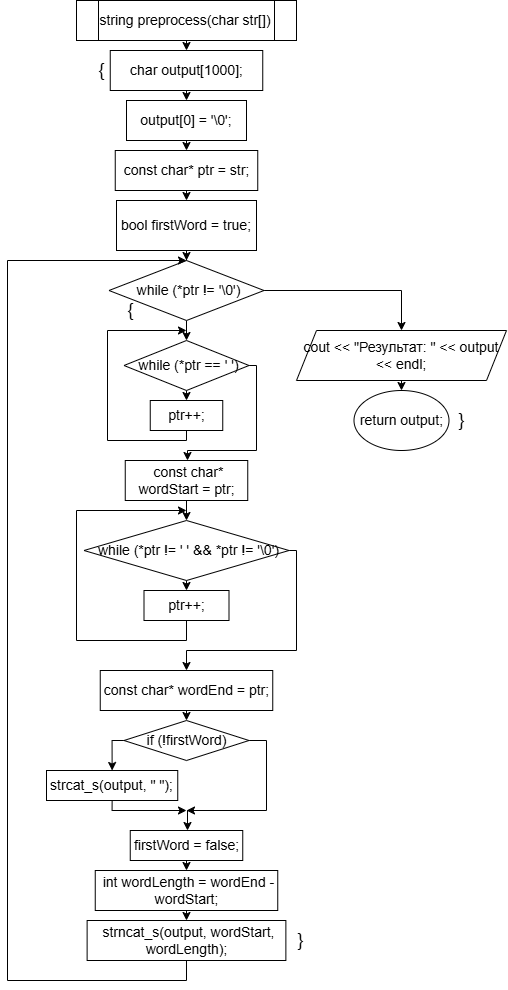

The diagram above was exported from draw.io. Its source (the exported page's mxGraphModel, read from the mxfile embedded in the PNG):
<mxGraphModel dx="1934" dy="857" grid="1" gridSize="10" guides="1" tooltips="1" connect="1" arrows="1" fold="1" page="1" pageScale="1" pageWidth="827" pageHeight="1169" math="0" shadow="0">
  <root>
    <mxCell id="0" />
    <mxCell id="1" parent="0" />
    <mxCell id="9Ho6XmEbo5xWMrmtPQNe-6" style="edgeStyle=orthogonalEdgeStyle;rounded=0;orthogonalLoop=1;jettySize=auto;html=1;exitX=0.5;exitY=1;exitDx=0;exitDy=0;entryX=0.5;entryY=0;entryDx=0;entryDy=0;" edge="1" parent="1" source="9Ho6XmEbo5xWMrmtPQNe-2" target="9Ho6XmEbo5xWMrmtPQNe-3">
      <mxGeometry relative="1" as="geometry" />
    </mxCell>
    <mxCell id="9Ho6XmEbo5xWMrmtPQNe-2" value="&lt;font style=&quot;font-size: 14px;&quot;&gt;string preprocess(char str[])&lt;/font&gt;" style="shape=process;whiteSpace=wrap;html=1;backgroundOutline=1;" vertex="1" parent="1">
      <mxGeometry x="220" y="20" width="220" height="40" as="geometry" />
    </mxCell>
    <mxCell id="9Ho6XmEbo5xWMrmtPQNe-7" style="edgeStyle=orthogonalEdgeStyle;rounded=0;orthogonalLoop=1;jettySize=auto;html=1;exitX=0.5;exitY=1;exitDx=0;exitDy=0;entryX=0.5;entryY=0;entryDx=0;entryDy=0;" edge="1" parent="1" source="9Ho6XmEbo5xWMrmtPQNe-3" target="9Ho6XmEbo5xWMrmtPQNe-5">
      <mxGeometry relative="1" as="geometry" />
    </mxCell>
    <mxCell id="9Ho6XmEbo5xWMrmtPQNe-3" value="&lt;font style=&quot;font-size: 14px;&quot;&gt;char output[1000];&lt;/font&gt;" style="whiteSpace=wrap;html=1;" vertex="1" parent="1">
      <mxGeometry x="253.75" y="70" width="152.5" height="40" as="geometry" />
    </mxCell>
    <mxCell id="9Ho6XmEbo5xWMrmtPQNe-4" value="&lt;font style=&quot;font-size: 18px;&quot;&gt;{&lt;/font&gt;" style="text;html=1;align=center;verticalAlign=middle;resizable=0;points=[];autosize=1;strokeColor=none;fillColor=none;" vertex="1" parent="1">
      <mxGeometry x="230" y="70" width="30" height="40" as="geometry" />
    </mxCell>
    <mxCell id="9Ho6XmEbo5xWMrmtPQNe-10" style="edgeStyle=orthogonalEdgeStyle;rounded=0;orthogonalLoop=1;jettySize=auto;html=1;exitX=0.5;exitY=1;exitDx=0;exitDy=0;entryX=0.5;entryY=0;entryDx=0;entryDy=0;" edge="1" parent="1" source="9Ho6XmEbo5xWMrmtPQNe-5" target="9Ho6XmEbo5xWMrmtPQNe-8">
      <mxGeometry relative="1" as="geometry" />
    </mxCell>
    <mxCell id="9Ho6XmEbo5xWMrmtPQNe-5" value="&lt;font style=&quot;font-size: 14px;&quot;&gt;output[0] = '\0';&lt;/font&gt;" style="whiteSpace=wrap;html=1;" vertex="1" parent="1">
      <mxGeometry x="270" y="120" width="120" height="40" as="geometry" />
    </mxCell>
    <mxCell id="9Ho6XmEbo5xWMrmtPQNe-12" style="edgeStyle=orthogonalEdgeStyle;rounded=0;orthogonalLoop=1;jettySize=auto;html=1;exitX=0.5;exitY=1;exitDx=0;exitDy=0;entryX=0.5;entryY=0;entryDx=0;entryDy=0;" edge="1" parent="1" source="9Ho6XmEbo5xWMrmtPQNe-8" target="9Ho6XmEbo5xWMrmtPQNe-11">
      <mxGeometry relative="1" as="geometry" />
    </mxCell>
    <mxCell id="9Ho6XmEbo5xWMrmtPQNe-8" value="&lt;font style=&quot;font-size: 14px;&quot;&gt;const char* ptr = str;&lt;/font&gt;" style="whiteSpace=wrap;html=1;" vertex="1" parent="1">
      <mxGeometry x="258.75" y="170" width="142.5" height="40" as="geometry" />
    </mxCell>
    <mxCell id="9Ho6XmEbo5xWMrmtPQNe-14" style="edgeStyle=orthogonalEdgeStyle;rounded=0;orthogonalLoop=1;jettySize=auto;html=1;exitX=0.5;exitY=1;exitDx=0;exitDy=0;" edge="1" parent="1" source="9Ho6XmEbo5xWMrmtPQNe-11" target="9Ho6XmEbo5xWMrmtPQNe-13">
      <mxGeometry relative="1" as="geometry" />
    </mxCell>
    <mxCell id="9Ho6XmEbo5xWMrmtPQNe-11" value="&lt;font style=&quot;font-size: 14px;&quot;&gt;bool firstWord = true;&lt;/font&gt;" style="whiteSpace=wrap;html=1;" vertex="1" parent="1">
      <mxGeometry x="260" y="220" width="140" height="50" as="geometry" />
    </mxCell>
    <mxCell id="9Ho6XmEbo5xWMrmtPQNe-16" style="edgeStyle=orthogonalEdgeStyle;rounded=0;orthogonalLoop=1;jettySize=auto;html=1;exitX=0.5;exitY=1;exitDx=0;exitDy=0;entryX=0.5;entryY=0;entryDx=0;entryDy=0;" edge="1" parent="1" source="9Ho6XmEbo5xWMrmtPQNe-13" target="9Ho6XmEbo5xWMrmtPQNe-15">
      <mxGeometry relative="1" as="geometry" />
    </mxCell>
    <mxCell id="9Ho6XmEbo5xWMrmtPQNe-48" style="edgeStyle=orthogonalEdgeStyle;rounded=0;orthogonalLoop=1;jettySize=auto;html=1;exitX=1;exitY=0.5;exitDx=0;exitDy=0;entryX=0.5;entryY=0;entryDx=0;entryDy=0;" edge="1" parent="1" source="9Ho6XmEbo5xWMrmtPQNe-13" target="9Ho6XmEbo5xWMrmtPQNe-49">
      <mxGeometry relative="1" as="geometry">
        <mxPoint x="551.1111111111111" y="350" as="targetPoint" />
      </mxGeometry>
    </mxCell>
    <mxCell id="9Ho6XmEbo5xWMrmtPQNe-13" value="&lt;font style=&quot;font-size: 14px;&quot;&gt;&amp;nbsp;while (*ptr != '\0')&lt;/font&gt;" style="rhombus;whiteSpace=wrap;html=1;" vertex="1" parent="1">
      <mxGeometry x="252.5" y="280" width="155" height="60" as="geometry" />
    </mxCell>
    <mxCell id="9Ho6XmEbo5xWMrmtPQNe-19" style="edgeStyle=orthogonalEdgeStyle;rounded=0;orthogonalLoop=1;jettySize=auto;html=1;exitX=0.5;exitY=1;exitDx=0;exitDy=0;entryX=0.5;entryY=0;entryDx=0;entryDy=0;" edge="1" parent="1" source="9Ho6XmEbo5xWMrmtPQNe-15" target="9Ho6XmEbo5xWMrmtPQNe-18">
      <mxGeometry relative="1" as="geometry" />
    </mxCell>
    <mxCell id="9Ho6XmEbo5xWMrmtPQNe-21" style="edgeStyle=orthogonalEdgeStyle;rounded=0;orthogonalLoop=1;jettySize=auto;html=1;exitX=1;exitY=0.5;exitDx=0;exitDy=0;" edge="1" parent="1" source="9Ho6XmEbo5xWMrmtPQNe-15">
      <mxGeometry relative="1" as="geometry">
        <mxPoint x="331" y="480" as="targetPoint" />
        <Array as="points">
          <mxPoint x="400" y="385" />
          <mxPoint x="400" y="470" />
          <mxPoint x="331" y="470" />
        </Array>
      </mxGeometry>
    </mxCell>
    <mxCell id="9Ho6XmEbo5xWMrmtPQNe-15" value="&lt;font style=&quot;font-size: 14px;&quot;&gt;&amp;nbsp;while (*ptr == ' ')&lt;/font&gt;" style="rhombus;whiteSpace=wrap;html=1;" vertex="1" parent="1">
      <mxGeometry x="267.5" y="360" width="125" height="50" as="geometry" />
    </mxCell>
    <mxCell id="9Ho6XmEbo5xWMrmtPQNe-17" value="&lt;font style=&quot;font-size: 18px;&quot;&gt;{&lt;/font&gt;" style="text;html=1;align=center;verticalAlign=middle;resizable=0;points=[];autosize=1;strokeColor=none;fillColor=none;" vertex="1" parent="1">
      <mxGeometry x="258.75" y="310" width="30" height="40" as="geometry" />
    </mxCell>
    <mxCell id="9Ho6XmEbo5xWMrmtPQNe-20" style="edgeStyle=orthogonalEdgeStyle;rounded=0;orthogonalLoop=1;jettySize=auto;html=1;exitX=0.5;exitY=1;exitDx=0;exitDy=0;" edge="1" parent="1" source="9Ho6XmEbo5xWMrmtPQNe-18">
      <mxGeometry relative="1" as="geometry">
        <mxPoint x="330" y="350" as="targetPoint" />
        <Array as="points">
          <mxPoint x="330" y="460" />
          <mxPoint x="251" y="460" />
          <mxPoint x="251" y="350" />
          <mxPoint x="330" y="350" />
        </Array>
      </mxGeometry>
    </mxCell>
    <mxCell id="9Ho6XmEbo5xWMrmtPQNe-18" value="&lt;font style=&quot;font-size: 14px;&quot;&gt;ptr++;&lt;/font&gt;" style="whiteSpace=wrap;html=1;" vertex="1" parent="1">
      <mxGeometry x="293.75" y="420" width="72.5" height="30" as="geometry" />
    </mxCell>
    <mxCell id="9Ho6XmEbo5xWMrmtPQNe-24" style="edgeStyle=orthogonalEdgeStyle;rounded=0;orthogonalLoop=1;jettySize=auto;html=1;exitX=0.5;exitY=1;exitDx=0;exitDy=0;entryX=0.5;entryY=0;entryDx=0;entryDy=0;" edge="1" parent="1" source="9Ho6XmEbo5xWMrmtPQNe-22" target="9Ho6XmEbo5xWMrmtPQNe-23">
      <mxGeometry relative="1" as="geometry" />
    </mxCell>
    <mxCell id="9Ho6XmEbo5xWMrmtPQNe-22" value="&lt;font style=&quot;font-size: 14px;&quot;&gt;&amp;nbsp;const char* wordStart = ptr;&lt;/font&gt;" style="whiteSpace=wrap;html=1;" vertex="1" parent="1">
      <mxGeometry x="268.75" y="480" width="122.5" height="40" as="geometry" />
    </mxCell>
    <mxCell id="9Ho6XmEbo5xWMrmtPQNe-26" style="edgeStyle=orthogonalEdgeStyle;rounded=0;orthogonalLoop=1;jettySize=auto;html=1;exitX=0.5;exitY=1;exitDx=0;exitDy=0;entryX=0.5;entryY=0;entryDx=0;entryDy=0;" edge="1" parent="1" source="9Ho6XmEbo5xWMrmtPQNe-23" target="9Ho6XmEbo5xWMrmtPQNe-25">
      <mxGeometry relative="1" as="geometry" />
    </mxCell>
    <mxCell id="9Ho6XmEbo5xWMrmtPQNe-28" style="edgeStyle=orthogonalEdgeStyle;rounded=0;orthogonalLoop=1;jettySize=auto;html=1;exitX=1;exitY=0.5;exitDx=0;exitDy=0;" edge="1" parent="1" source="9Ho6XmEbo5xWMrmtPQNe-23">
      <mxGeometry relative="1" as="geometry">
        <mxPoint x="330" y="690" as="targetPoint" />
        <Array as="points">
          <mxPoint x="440" y="570" />
          <mxPoint x="440" y="670" />
          <mxPoint x="330" y="670" />
        </Array>
      </mxGeometry>
    </mxCell>
    <mxCell id="9Ho6XmEbo5xWMrmtPQNe-23" value="&lt;font style=&quot;font-size: 14px;&quot;&gt;&amp;nbsp;while (*ptr != ' ' &amp;amp;&amp;amp; *ptr != '\0')&lt;/font&gt;" style="rhombus;whiteSpace=wrap;html=1;" vertex="1" parent="1">
      <mxGeometry x="227.5" y="540" width="205" height="60" as="geometry" />
    </mxCell>
    <mxCell id="9Ho6XmEbo5xWMrmtPQNe-27" style="edgeStyle=orthogonalEdgeStyle;rounded=0;orthogonalLoop=1;jettySize=auto;html=1;exitX=0.5;exitY=1;exitDx=0;exitDy=0;" edge="1" parent="1" source="9Ho6XmEbo5xWMrmtPQNe-25">
      <mxGeometry relative="1" as="geometry">
        <mxPoint x="330" y="530" as="targetPoint" />
        <Array as="points">
          <mxPoint x="330" y="660" />
          <mxPoint x="220" y="660" />
        </Array>
      </mxGeometry>
    </mxCell>
    <mxCell id="9Ho6XmEbo5xWMrmtPQNe-25" value="&lt;font style=&quot;font-size: 14px;&quot;&gt;ptr++;&lt;/font&gt;" style="whiteSpace=wrap;html=1;" vertex="1" parent="1">
      <mxGeometry x="287.5" y="610" width="85" height="30" as="geometry" />
    </mxCell>
    <mxCell id="9Ho6XmEbo5xWMrmtPQNe-31" style="edgeStyle=orthogonalEdgeStyle;rounded=0;orthogonalLoop=1;jettySize=auto;html=1;exitX=0.5;exitY=1;exitDx=0;exitDy=0;entryX=0.5;entryY=0;entryDx=0;entryDy=0;" edge="1" parent="1" source="9Ho6XmEbo5xWMrmtPQNe-29" target="9Ho6XmEbo5xWMrmtPQNe-30">
      <mxGeometry relative="1" as="geometry" />
    </mxCell>
    <mxCell id="9Ho6XmEbo5xWMrmtPQNe-29" value="&lt;font style=&quot;font-size: 14px;&quot;&gt;const char* wordEnd = ptr;&lt;/font&gt;" style="whiteSpace=wrap;html=1;" vertex="1" parent="1">
      <mxGeometry x="243.75" y="690" width="172.5" height="40" as="geometry" />
    </mxCell>
    <mxCell id="9Ho6XmEbo5xWMrmtPQNe-36" style="edgeStyle=orthogonalEdgeStyle;rounded=0;orthogonalLoop=1;jettySize=auto;html=1;exitX=0;exitY=0.5;exitDx=0;exitDy=0;entryX=0.5;entryY=0;entryDx=0;entryDy=0;" edge="1" parent="1" source="9Ho6XmEbo5xWMrmtPQNe-30" target="9Ho6XmEbo5xWMrmtPQNe-35">
      <mxGeometry relative="1" as="geometry" />
    </mxCell>
    <mxCell id="9Ho6XmEbo5xWMrmtPQNe-38" style="edgeStyle=orthogonalEdgeStyle;rounded=0;orthogonalLoop=1;jettySize=auto;html=1;exitX=1;exitY=0.5;exitDx=0;exitDy=0;" edge="1" parent="1" source="9Ho6XmEbo5xWMrmtPQNe-30">
      <mxGeometry relative="1" as="geometry">
        <mxPoint x="331" y="850" as="targetPoint" />
        <Array as="points">
          <mxPoint x="410" y="760" />
          <mxPoint x="410" y="830" />
          <mxPoint x="331" y="830" />
        </Array>
      </mxGeometry>
    </mxCell>
    <mxCell id="9Ho6XmEbo5xWMrmtPQNe-30" value="&lt;font style=&quot;font-size: 14px;&quot;&gt;if (!firstWord)&lt;/font&gt;" style="rhombus;whiteSpace=wrap;html=1;" vertex="1" parent="1">
      <mxGeometry x="267.5" y="740" width="125" height="40" as="geometry" />
    </mxCell>
    <mxCell id="9Ho6XmEbo5xWMrmtPQNe-39" style="edgeStyle=orthogonalEdgeStyle;rounded=0;orthogonalLoop=1;jettySize=auto;html=1;exitX=0.5;exitY=1;exitDx=0;exitDy=0;" edge="1" parent="1" source="9Ho6XmEbo5xWMrmtPQNe-35">
      <mxGeometry relative="1" as="geometry">
        <mxPoint x="330" y="830" as="targetPoint" />
        <Array as="points">
          <mxPoint x="256" y="830" />
        </Array>
      </mxGeometry>
    </mxCell>
    <mxCell id="9Ho6XmEbo5xWMrmtPQNe-35" value="&lt;font style=&quot;font-size: 14px;&quot;&gt;strcat_s(output, &quot; &quot;);&lt;/font&gt;" style="whiteSpace=wrap;html=1;" vertex="1" parent="1">
      <mxGeometry x="190" y="790" width="131.25" height="30" as="geometry" />
    </mxCell>
    <mxCell id="9Ho6XmEbo5xWMrmtPQNe-40" value="" style="endArrow=classic;html=1;rounded=0;" edge="1" parent="1">
      <mxGeometry width="50" height="50" relative="1" as="geometry">
        <mxPoint x="370" y="830" as="sourcePoint" />
        <mxPoint x="330" y="830" as="targetPoint" />
      </mxGeometry>
    </mxCell>
    <mxCell id="9Ho6XmEbo5xWMrmtPQNe-43" style="edgeStyle=orthogonalEdgeStyle;rounded=0;orthogonalLoop=1;jettySize=auto;html=1;exitX=0.5;exitY=1;exitDx=0;exitDy=0;entryX=0.5;entryY=0;entryDx=0;entryDy=0;" edge="1" parent="1" source="9Ho6XmEbo5xWMrmtPQNe-41" target="9Ho6XmEbo5xWMrmtPQNe-42">
      <mxGeometry relative="1" as="geometry" />
    </mxCell>
    <mxCell id="9Ho6XmEbo5xWMrmtPQNe-41" value="&lt;font style=&quot;font-size: 14px;&quot;&gt;firstWord = false;&lt;/font&gt;" style="whiteSpace=wrap;html=1;" vertex="1" parent="1">
      <mxGeometry x="273.75" y="850" width="112.5" height="30" as="geometry" />
    </mxCell>
    <mxCell id="9Ho6XmEbo5xWMrmtPQNe-45" style="edgeStyle=orthogonalEdgeStyle;rounded=0;orthogonalLoop=1;jettySize=auto;html=1;exitX=0.5;exitY=1;exitDx=0;exitDy=0;entryX=0.5;entryY=0;entryDx=0;entryDy=0;" edge="1" parent="1" source="9Ho6XmEbo5xWMrmtPQNe-42" target="9Ho6XmEbo5xWMrmtPQNe-44">
      <mxGeometry relative="1" as="geometry" />
    </mxCell>
    <mxCell id="9Ho6XmEbo5xWMrmtPQNe-42" value="&lt;font style=&quot;font-size: 14px;&quot;&gt;&amp;nbsp;int wordLength = wordEnd - wordStart;&lt;/font&gt;" style="whiteSpace=wrap;html=1;" vertex="1" parent="1">
      <mxGeometry x="238.75" y="890" width="182.5" height="40" as="geometry" />
    </mxCell>
    <mxCell id="9Ho6XmEbo5xWMrmtPQNe-47" style="edgeStyle=orthogonalEdgeStyle;rounded=0;orthogonalLoop=1;jettySize=auto;html=1;exitX=0.5;exitY=1;exitDx=0;exitDy=0;" edge="1" parent="1" source="9Ho6XmEbo5xWMrmtPQNe-44" target="9Ho6XmEbo5xWMrmtPQNe-13">
      <mxGeometry relative="1" as="geometry">
        <mxPoint x="150" y="280" as="targetPoint" />
        <Array as="points">
          <mxPoint x="330" y="1000" />
          <mxPoint x="151" y="1000" />
          <mxPoint x="151" y="280" />
        </Array>
      </mxGeometry>
    </mxCell>
    <mxCell id="9Ho6XmEbo5xWMrmtPQNe-44" value="&lt;font style=&quot;font-size: 14px;&quot;&gt;&amp;nbsp;strncat_s(output, wordStart, wordLength);&lt;/font&gt;" style="whiteSpace=wrap;html=1;" vertex="1" parent="1">
      <mxGeometry x="230.62" y="940" width="198.75" height="40" as="geometry" />
    </mxCell>
    <mxCell id="9Ho6XmEbo5xWMrmtPQNe-46" value="&lt;font style=&quot;font-size: 18px;&quot;&gt;}&lt;/font&gt;" style="text;html=1;align=center;verticalAlign=middle;resizable=0;points=[];autosize=1;strokeColor=none;fillColor=none;" vertex="1" parent="1">
      <mxGeometry x="429.37" y="940" width="30" height="40" as="geometry" />
    </mxCell>
    <mxCell id="9Ho6XmEbo5xWMrmtPQNe-51" style="edgeStyle=orthogonalEdgeStyle;rounded=0;orthogonalLoop=1;jettySize=auto;html=1;exitX=0.5;exitY=1;exitDx=0;exitDy=0;entryX=0.5;entryY=0;entryDx=0;entryDy=0;" edge="1" parent="1" source="9Ho6XmEbo5xWMrmtPQNe-49" target="9Ho6XmEbo5xWMrmtPQNe-50">
      <mxGeometry relative="1" as="geometry" />
    </mxCell>
    <mxCell id="9Ho6XmEbo5xWMrmtPQNe-49" value="&lt;font style=&quot;font-size: 14px;&quot;&gt;cout &amp;lt;&amp;lt; &quot;Результат: &quot; &amp;lt;&amp;lt; output &amp;lt;&amp;lt; endl;&lt;/font&gt;" style="shape=parallelogram;perimeter=parallelogramPerimeter;whiteSpace=wrap;html=1;fixedSize=1;" vertex="1" parent="1">
      <mxGeometry x="440" y="350" width="210" height="50" as="geometry" />
    </mxCell>
    <mxCell id="9Ho6XmEbo5xWMrmtPQNe-50" value="&lt;font style=&quot;font-size: 14px;&quot;&gt;return output;&lt;/font&gt;" style="ellipse;whiteSpace=wrap;html=1;" vertex="1" parent="1">
      <mxGeometry x="497.5" y="410" width="95" height="60" as="geometry" />
    </mxCell>
    <mxCell id="9Ho6XmEbo5xWMrmtPQNe-52" value="&lt;font style=&quot;font-size: 18px;&quot;&gt;}&lt;/font&gt;" style="text;html=1;align=center;verticalAlign=middle;resizable=0;points=[];autosize=1;strokeColor=none;fillColor=none;" vertex="1" parent="1">
      <mxGeometry x="590" y="420" width="30" height="40" as="geometry" />
    </mxCell>
  </root>
</mxGraphModel>